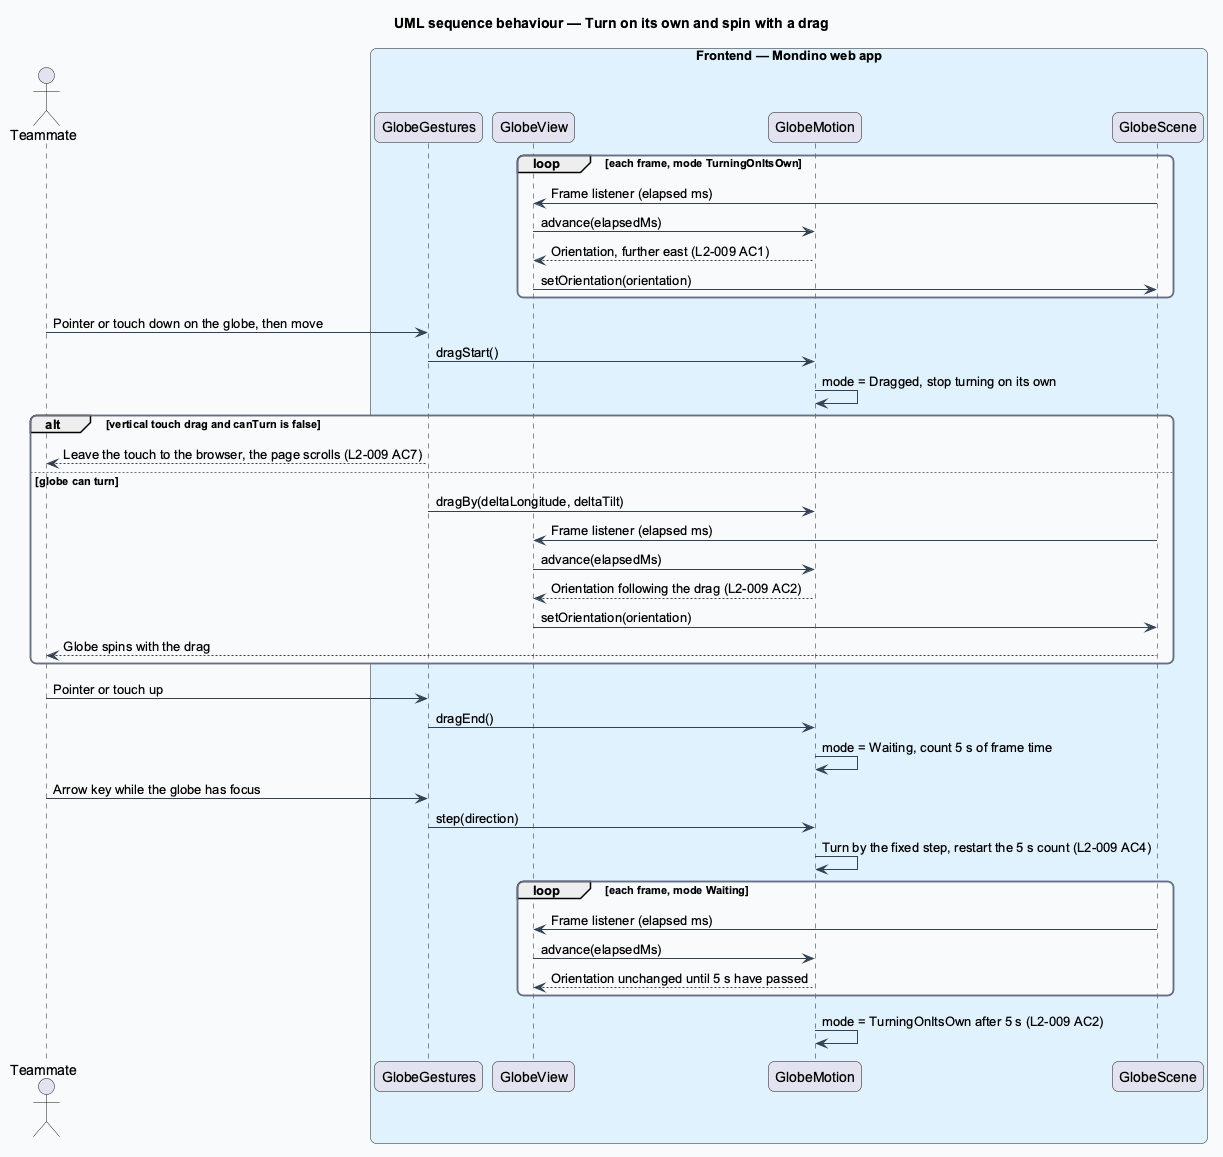

The diagram above was rendered by PlantUML. Its source (embedded in the PNG):
@startuml
title UML sequence behaviour — Turn on its own and spin with a drag
skinparam backgroundColor #FFFFFF
skinparam shadowing false
skinparam roundcorner 12
skinparam defaultFontName Arial
skinparam ArrowColor #344054
skinparam rectangle {
  BorderColor #344054
  FontColor #101828
}
skinparam package {
  BorderColor #667085
  FontColor #101828
  BackgroundColor #F9FAFB
}
actor "Teammate" as actor
box "Frontend — Mondino web app" #E0F2FE
  participant "GlobeGestures" as gestures
  participant "GlobeView" as view
  participant "GlobeMotion" as motion
  participant "GlobeScene" as scene
end box
loop each frame, mode TurningOnItsOwn
  scene -> view : Frame listener (elapsed ms)
  view -> motion : advance(elapsedMs)
  motion --> view : Orientation, further east (L2-009 AC1)
  view -> scene : setOrientation(orientation)
end
actor -> gestures : Pointer or touch down on the globe, then move
gestures -> motion : dragStart()
motion -> motion : mode = Dragged, stop turning on its own
alt vertical touch drag and canTurn is false
  gestures --> actor : Leave the touch to the browser, the page scrolls (L2-009 AC7)
else globe can turn
  gestures -> motion : dragBy(deltaLongitude, deltaTilt)
  scene -> view : Frame listener (elapsed ms)
  view -> motion : advance(elapsedMs)
  motion --> view : Orientation following the drag (L2-009 AC2)
  view -> scene : setOrientation(orientation)
  scene --> actor : Globe spins with the drag
end
actor -> gestures : Pointer or touch up
gestures -> motion : dragEnd()
motion -> motion : mode = Waiting, count 5 s of frame time
actor -> gestures : Arrow key while the globe has focus
gestures -> motion : step(direction)
motion -> motion : Turn by the fixed step, restart the 5 s count (L2-009 AC4)
loop each frame, mode Waiting
  scene -> view : Frame listener (elapsed ms)
  view -> motion : advance(elapsedMs)
  motion --> view : Orientation unchanged until 5 s have passed
end
motion -> motion : mode = TurningOnItsOwn after 5 s (L2-009 AC2)
@enduml